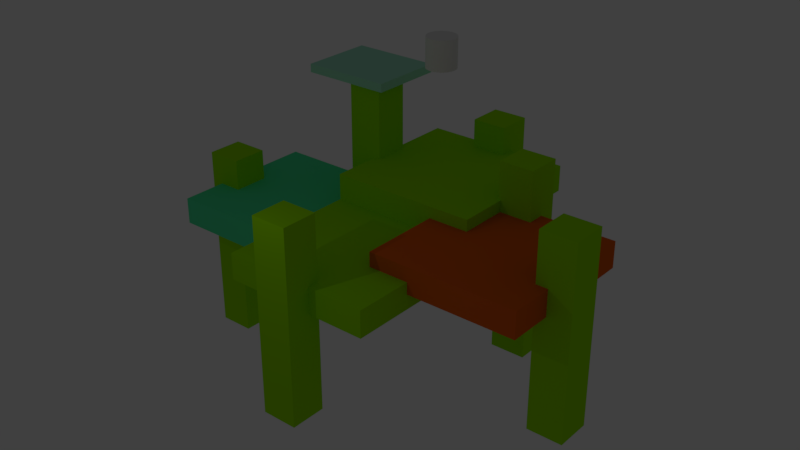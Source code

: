 # Source: test1.blend  (saved by Blender 2.78.0; exported with 4.5.12 LTS)
import bpy
from mathutils import Matrix  # noqa: F401  (used for matrix-valued properties, if any)

bpy.ops.wm.read_factory_settings(use_empty=True)
scene = bpy.context.scene
scene.name = 'Scene'

# ---- collections
col_collection_1 = bpy.data.collections.new('Collection 1'); scene.collection.children.link(col_collection_1)

# ---- materials (node trees are filled in below, after node groups)
mat_material = bpy.data.materials.new('Material')
mat_material.alpha_threshold = 0.0
mat_material.use_transparent_shadow = False
mat_material.diffuse_color = (0.3371, 0.8, 0.0, 1.0)
mat_material.specular_color = (1.0, 0.4114, 0.03952)
mat_material.roughness = 0.5
mat_material.line_color = (0.0, 0.0, 0.0, 1.0)
mat_material_001 = bpy.data.materials.new('Material.001')
mat_material_001.alpha_threshold = 0.0
mat_material_001.use_transparent_shadow = False
mat_material_001.diffuse_color = (0.3371, 0.8, 0.0, 1.0)
mat_material_001.specular_color = (1.0, 0.4114, 0.03952)
mat_material_001.roughness = 0.5
mat_material_001.line_color = (0.0, 0.0, 0.0, 1.0)
mat_material_002 = bpy.data.materials.new('Material.002')
mat_material_002.alpha_threshold = 0.0
mat_material_002.use_transparent_shadow = False
mat_material_002.diffuse_color = (0.8, 0.1276, 0.008627, 1.0)
mat_material_002.specular_color = (1.0, 0.4114, 0.03952)
mat_material_002.roughness = 0.5
mat_material_002.line_color = (0.0, 0.0, 0.0, 1.0)
mat_material_003 = bpy.data.materials.new('Material.003')
mat_material_003.alpha_threshold = 0.0
mat_material_003.use_transparent_shadow = False
mat_material_003.diffuse_color = (0.08495, 0.8, 0.3707, 1.0)
mat_material_003.specular_color = (0.01669, 0.08407, 1.0)
mat_material_003.roughness = 0.5
mat_material_003.line_color = (0.0, 0.0, 0.0, 1.0)
mat_material_004 = bpy.data.materials.new('Material.004')
mat_material_004.alpha_threshold = 0.0
mat_material_004.use_transparent_shadow = False
mat_material_004.diffuse_color = (0.3371, 0.8, 0.0, 1.0)
mat_material_004.specular_color = (1.0, 0.4114, 0.03952)
mat_material_004.roughness = 0.5
mat_material_004.line_color = (0.0, 0.0, 0.0, 1.0)
mat_material_005 = bpy.data.materials.new('Material.005')
mat_material_005.alpha_threshold = 0.0
mat_material_005.use_transparent_shadow = False
mat_material_005.diffuse_color = (0.3371, 0.8, 0.0, 1.0)
mat_material_005.specular_color = (1.0, 0.4114, 0.03952)
mat_material_005.roughness = 0.5
mat_material_005.line_color = (0.0, 0.0, 0.0, 1.0)
mat_material_006 = bpy.data.materials.new('Material.006')
mat_material_006.alpha_threshold = 0.0
mat_material_006.use_transparent_shadow = False
mat_material_006.diffuse_color = (0.3371, 0.8, 0.0, 1.0)
mat_material_006.specular_color = (1.0, 0.4114, 0.03952)
mat_material_006.roughness = 0.5
mat_material_006.line_color = (0.0, 0.0, 0.0, 1.0)
mat_material_007 = bpy.data.materials.new('Material.007')
mat_material_007.alpha_threshold = 0.0
mat_material_007.use_transparent_shadow = False
mat_material_007.diffuse_color = (0.3371, 0.8, 0.0, 1.0)
mat_material_007.specular_color = (1.0, 0.4114, 0.03952)
mat_material_007.roughness = 0.5
mat_material_007.line_color = (0.0, 0.0, 0.0, 1.0)
mat_material_008 = bpy.data.materials.new('Material.008')
mat_material_008.alpha_threshold = 0.0
mat_material_008.use_transparent_shadow = False
mat_material_008.diffuse_color = (0.3371, 0.8, 0.0, 1.0)
mat_material_008.specular_color = (1.0, 0.4114, 0.03952)
mat_material_008.roughness = 0.5
mat_material_008.line_color = (0.0, 0.0, 0.0, 1.0)
mat_material_009 = bpy.data.materials.new('Material.009')
mat_material_009.alpha_threshold = 0.0
mat_material_009.use_transparent_shadow = False
mat_material_009.diffuse_color = (0.3371, 0.8, 0.0, 1.0)
mat_material_009.specular_color = (1.0, 0.4114, 0.03952)
mat_material_009.roughness = 0.5
mat_material_009.line_color = (0.0, 0.0, 0.0, 1.0)
mat_material_010 = bpy.data.materials.new('Material.010')
mat_material_010.alpha_threshold = 0.0
mat_material_010.use_transparent_shadow = False
mat_material_010.diffuse_color = (0.383, 0.8, 0.6021, 1.0)
mat_material_010.specular_color = (1.0, 0.4114, 0.03952)
mat_material_010.roughness = 0.5
mat_material_010.line_color = (0.0, 0.0, 0.0, 1.0)

# ---- material node trees

# ---- world
world_world = bpy.data.worlds.new('World'); scene.world = world_world
world_world.color = (0.05088, 0.05088, 0.05088)
world_world.use_sun_shadow = False
world_world.sun_shadow_jitter_overblur = 0.0
world_world.cycles.sampling_method = 'MANUAL'

# ---- lights
light_point = bpy.data.lights.new('Point', 'POINT')
light_point.color = (0.9774, 1.0, 0.7384)
light_point.transmission_factor = 0.0
light_point.energy = 2000.0
light_point.shadow_buffer_clip_start = 0.5
light_point.shadow_soft_size = 0.1
light_point.shadow_maximum_resolution = 0.006
light_point.use_absolute_resolution = True

# ---- meshes
me_cylinder = bpy.data.meshes.new('Cylinder')
me_cylinder.from_pydata([(0.0, 1.0, -1.0), (0.0, 1.0, 1.0), (0.1951, 0.9808, -1.0), (0.1951, 0.9808, 1.0), (0.3827, 0.9239, -1.0), (0.3827, 0.9239, 1.0), (0.5556, 0.8315, -1.0), (0.5556, 0.8315, 1.0), (0.7071, 0.7071, -1.0), (0.7071, 0.7071, 1.0), (0.8315, 0.5556, -1.0), (0.8315, 0.5556, 1.0), (0.9239, 0.3827, -1.0), (0.9239, 0.3827, 1.0), (0.9808, 0.1951, -1.0), (0.9808, 0.1951, 1.0), (1.0, 7.55e-08, -1.0), (1.0, 7.55e-08, 1.0), (0.9808, -0.1951, -1.0), (0.9808, -0.1951, 1.0), (0.9239, -0.3827, -1.0), (0.9239, -0.3827, 1.0), (0.8315, -0.5556, -1.0), (0.8315, -0.5556, 1.0), (0.7071, -0.7071, -1.0), (0.7071, -0.7071, 1.0), (0.5556, -0.8315, -1.0), (0.5556, -0.8315, 1.0), (0.3827, -0.9239, -1.0), (0.3827, -0.9239, 1.0), (0.1951, -0.9808, -1.0), (0.1951, -0.9808, 1.0), (-3.258e-07, -1.0, -1.0), (-3.258e-07, -1.0, 1.0), (-0.1951, -0.9808, -1.0), (-0.1951, -0.9808, 1.0), (-0.3827, -0.9239, -1.0), (-0.3827, -0.9239, 1.0), (-0.5556, -0.8315, -1.0), (-0.5556, -0.8315, 1.0), (-0.7071, -0.7071, -1.0), (-0.7071, -0.7071, 1.0), (-0.8315, -0.5556, -1.0), (-0.8315, -0.5556, 1.0), (-0.9239, -0.3827, -1.0), (-0.9239, -0.3827, 1.0), (-0.9808, -0.1951, -1.0), (-0.9808, -0.1951, 1.0), (-1.0, 9.656e-07, -1.0), (-1.0, 9.656e-07, 1.0), (-0.9808, 0.1951, -1.0), (-0.9808, 0.1951, 1.0), (-0.9239, 0.3827, -1.0), (-0.9239, 0.3827, 1.0), (-0.8315, 0.5556, -1.0), (-0.8315, 0.5556, 1.0), (-0.7071, 0.7071, -1.0), (-0.7071, 0.7071, 1.0), (-0.5556, 0.8315, -1.0), (-0.5556, 0.8315, 1.0), (-0.3827, 0.9239, -1.0), (-0.3827, 0.9239, 1.0), (-0.1951, 0.9808, -1.0), (-0.1951, 0.9808, 1.0)], [], [(0, 1, 3, 2), (2, 3, 5, 4), (4, 5, 7, 6), (6, 7, 9, 8), (8, 9, 11, 10), (10, 11, 13, 12), (12, 13, 15, 14), (14, 15, 17, 16), (16, 17, 19, 18), (18, 19, 21, 20), (20, 21, 23, 22), (22, 23, 25, 24), (24, 25, 27, 26), (26, 27, 29, 28), (28, 29, 31, 30), (30, 31, 33, 32), (32, 33, 35, 34), (34, 35, 37, 36), (36, 37, 39, 38), (38, 39, 41, 40), (40, 41, 43, 42), (42, 43, 45, 44), (44, 45, 47, 46), (46, 47, 49, 48), (48, 49, 51, 50), (50, 51, 53, 52), (52, 53, 55, 54), (54, 55, 57, 56), (56, 57, 59, 58), (58, 59, 61, 60), (3, 1, 63, 61, 59, 57, 55, 53, 51, 49, 47, 45, 43, 41, 39, 37, 35, 33, 31, 29, 27, 25, 23, 21, 19, 17, 15, 13, 11, 9, 7, 5), (60, 61, 63, 62), (62, 63, 1, 0), (0, 2, 4, 6, 8, 10, 12, 14, 16, 18, 20, 22, 24, 26, 28, 30, 32, 34, 36, 38, 40, 42, 44, 46, 48, 50, 52, 54, 56, 58, 60, 62)])
me_cylinder.use_remesh_preserve_volume = False
me_cylinder.use_remesh_preserve_attributes = False
me_cylinder.use_mirror_vertex_groups = False
me_cylinder.update()
me_cube = bpy.data.meshes.new('Cube')
me_cube.from_pydata([(1.0, 1.0, -1.0), (1.0, -1.0, -1.0), (-1.0, -1.0, -1.0), (-1.0, 1.0, -1.0), (1.0, 1.0, 1.0), (1.0, -1.0, 1.0), (-1.0, -1.0, 1.0), (-1.0, 1.0, 1.0)], [], [(0, 1, 2, 3), (4, 7, 6, 5), (0, 4, 5, 1), (1, 5, 6, 2), (2, 6, 7, 3), (4, 0, 3, 7)])
me_cube.materials.append(mat_material)
me_cube.use_remesh_preserve_volume = False
me_cube.use_remesh_preserve_attributes = False
me_cube.use_mirror_vertex_groups = False
me_cube.update()
me_cube_001 = bpy.data.meshes.new('Cube.001')
me_cube_001.from_pydata([(1.0, 1.0, -1.0), (1.0, -1.0, -1.0), (-1.0, -1.0, -1.0), (-1.0, 1.0, -1.0), (1.0, 1.0, 1.0), (1.0, -1.0, 1.0), (-1.0, -1.0, 1.0), (-1.0, 1.0, 1.0)], [], [(0, 1, 2, 3), (4, 7, 6, 5), (0, 4, 5, 1), (1, 5, 6, 2), (2, 6, 7, 3), (4, 0, 3, 7)])
me_cube_001.materials.append(mat_material_001)
me_cube_001.use_remesh_preserve_volume = False
me_cube_001.use_remesh_preserve_attributes = False
me_cube_001.use_mirror_vertex_groups = False
me_cube_001.update()
me_cube_002 = bpy.data.meshes.new('Cube.002')
me_cube_002.from_pydata([(1.0, 1.0, -1.0), (1.0, -1.0, -1.0), (-1.0, -1.0, -1.0), (-1.0, 1.0, -1.0), (1.0, 1.0, 1.0), (1.0, -1.0, 1.0), (-1.0, -1.0, 1.0), (-1.0, 1.0, 1.0)], [], [(0, 1, 2, 3), (4, 7, 6, 5), (0, 4, 5, 1), (1, 5, 6, 2), (2, 6, 7, 3), (4, 0, 3, 7)])
me_cube_002.materials.append(mat_material_002)
me_cube_002.use_remesh_preserve_volume = False
me_cube_002.use_remesh_preserve_attributes = False
me_cube_002.use_mirror_vertex_groups = False
me_cube_002.update()
me_cube_003 = bpy.data.meshes.new('Cube.003')
me_cube_003.from_pydata([(1.0, 1.0, -1.0), (1.0, -1.0, -1.0), (-1.0, -1.0, -1.0), (-1.0, 1.0, -1.0), (1.0, 1.0, 1.0), (1.0, -1.0, 1.0), (-1.0, -1.0, 1.0), (-1.0, 1.0, 1.0)], [], [(0, 1, 2, 3), (4, 7, 6, 5), (0, 4, 5, 1), (1, 5, 6, 2), (2, 6, 7, 3), (4, 0, 3, 7)])
me_cube_003.materials.append(mat_material_003)
me_cube_003.use_remesh_preserve_volume = False
me_cube_003.use_remesh_preserve_attributes = False
me_cube_003.use_mirror_vertex_groups = False
me_cube_003.update()
me_cube_004 = bpy.data.meshes.new('Cube.004')
me_cube_004.from_pydata([(1.0, 1.0, -1.0), (1.0, -1.0, -1.0), (-1.0, -1.0, -1.0), (-1.0, 1.0, -1.0), (1.0, 1.0, 1.0), (1.0, -1.0, 1.0), (-1.0, -1.0, 1.0), (-1.0, 1.0, 1.0)], [], [(0, 1, 2, 3), (4, 7, 6, 5), (0, 4, 5, 1), (1, 5, 6, 2), (2, 6, 7, 3), (4, 0, 3, 7)])
me_cube_004.materials.append(mat_material_004)
me_cube_004.use_remesh_preserve_volume = False
me_cube_004.use_remesh_preserve_attributes = False
me_cube_004.use_mirror_vertex_groups = False
me_cube_004.update()
me_cube_005 = bpy.data.meshes.new('Cube.005')
me_cube_005.from_pydata([(1.0, 1.0, -1.0), (1.0, -1.0, -1.0), (-1.0, -1.0, -1.0), (-1.0, 1.0, -1.0), (1.0, 1.0, 1.0), (1.0, -1.0, 1.0), (-1.0, -1.0, 1.0), (-1.0, 1.0, 1.0)], [], [(0, 1, 2, 3), (4, 7, 6, 5), (0, 4, 5, 1), (1, 5, 6, 2), (2, 6, 7, 3), (4, 0, 3, 7)])
me_cube_005.materials.append(mat_material_005)
me_cube_005.use_remesh_preserve_volume = False
me_cube_005.use_remesh_preserve_attributes = False
me_cube_005.use_mirror_vertex_groups = False
me_cube_005.update()
me_cube_006 = bpy.data.meshes.new('Cube.006')
me_cube_006.from_pydata([(1.0, 1.0, -1.0), (1.0, -1.0, -1.0), (-1.0, -1.0, -1.0), (-1.0, 1.0, -1.0), (1.0, 1.0, 1.0), (1.0, -1.0, 1.0), (-1.0, -1.0, 1.0), (-1.0, 1.0, 1.0)], [], [(0, 1, 2, 3), (4, 7, 6, 5), (0, 4, 5, 1), (1, 5, 6, 2), (2, 6, 7, 3), (4, 0, 3, 7)])
me_cube_006.materials.append(mat_material_006)
me_cube_006.use_remesh_preserve_volume = False
me_cube_006.use_remesh_preserve_attributes = False
me_cube_006.use_mirror_vertex_groups = False
me_cube_006.update()
me_cube_007 = bpy.data.meshes.new('Cube.007')
me_cube_007.from_pydata([(1.0, 1.0, -1.0), (1.0, -1.0, -1.0), (-1.0, -1.0, -1.0), (-1.0, 1.0, -1.0), (1.0, 1.0, 1.0), (1.0, -1.0, 1.0), (-1.0, -1.0, 1.0), (-1.0, 1.0, 1.0)], [], [(0, 1, 2, 3), (4, 7, 6, 5), (0, 4, 5, 1), (1, 5, 6, 2), (2, 6, 7, 3), (4, 0, 3, 7)])
me_cube_007.materials.append(mat_material_007)
me_cube_007.use_remesh_preserve_volume = False
me_cube_007.use_remesh_preserve_attributes = False
me_cube_007.use_mirror_vertex_groups = False
me_cube_007.update()
me_cube_008 = bpy.data.meshes.new('Cube.008')
me_cube_008.from_pydata([(1.0, 1.0, -1.0), (1.0, -1.0, -1.0), (-1.0, -1.0, -1.0), (-1.0, 1.0, -1.0), (1.0, 1.0, 1.0), (1.0, -1.0, 1.0), (-1.0, -1.0, 1.0), (-1.0, 1.0, 1.0)], [], [(0, 1, 2, 3), (4, 7, 6, 5), (0, 4, 5, 1), (1, 5, 6, 2), (2, 6, 7, 3), (4, 0, 3, 7)])
me_cube_008.materials.append(mat_material_008)
me_cube_008.use_remesh_preserve_volume = False
me_cube_008.use_remesh_preserve_attributes = False
me_cube_008.use_mirror_vertex_groups = False
me_cube_008.update()
me_cube_009 = bpy.data.meshes.new('Cube.009')
me_cube_009.from_pydata([(1.0, 1.0, -1.0), (1.0, -1.0, -1.0), (-1.0, -1.0, -1.0), (-1.0, 1.0, -1.0), (1.0, 1.0, 1.0), (1.0, -1.0, 1.0), (-1.0, -1.0, 1.0), (-1.0, 1.0, 1.0)], [], [(0, 1, 2, 3), (4, 7, 6, 5), (0, 4, 5, 1), (1, 5, 6, 2), (2, 6, 7, 3), (4, 0, 3, 7)])
me_cube_009.materials.append(mat_material_009)
me_cube_009.use_remesh_preserve_volume = False
me_cube_009.use_remesh_preserve_attributes = False
me_cube_009.use_mirror_vertex_groups = False
me_cube_009.update()
me_cube_010 = bpy.data.meshes.new('Cube.010')
me_cube_010.from_pydata([(1.0, 1.0, -1.0), (1.0, -1.0, -1.0), (-1.0, -1.0, -1.0), (-1.0, 1.0, -1.0), (1.0, 1.0, 1.0), (1.0, -1.0, 1.0), (-1.0, -1.0, 1.0), (-1.0, 1.0, 1.0)], [], [(0, 1, 2, 3), (4, 7, 6, 5), (0, 4, 5, 1), (1, 5, 6, 2), (2, 6, 7, 3), (4, 0, 3, 7)])
me_cube_010.materials.append(mat_material_010)
me_cube_010.use_remesh_preserve_volume = False
me_cube_010.use_remesh_preserve_attributes = False
me_cube_010.use_mirror_vertex_groups = False
me_cube_010.update()

# ---- objects
ob_point = bpy.data.objects.new('Point', light_point)
ob_cylinder = bpy.data.objects.new('Cylinder', me_cylinder)
ob_cube = bpy.data.objects.new('Cube', me_cube)
ob_cube_001 = bpy.data.objects.new('Cube.001', me_cube_001)
ob_cube_002 = bpy.data.objects.new('Cube.002', me_cube_002)
ob_cube_003 = bpy.data.objects.new('Cube.003', me_cube_003)
ob_cube_004 = bpy.data.objects.new('Cube.004', me_cube_004)
ob_cube_005 = bpy.data.objects.new('Cube.005', me_cube_005)
ob_cube_006 = bpy.data.objects.new('Cube.006', me_cube_006)
ob_cube_007 = bpy.data.objects.new('Cube.007', me_cube_007)
ob_cube_008 = bpy.data.objects.new('Cube.008', me_cube_008)
ob_cube_009 = bpy.data.objects.new('Cube.009', me_cube_009)
ob_cube_010 = bpy.data.objects.new('Cube.010', me_cube_010)

# ---- transforms, parenting, visibility, modifiers, constraints
ob_point.location = (-0.947, -65.96, 18.26)
ob_point.lineart.crease_threshold = 0.0
ob_cylinder.location = (0.5804, 17.52, 21.07)
ob_cylinder.scale = (3.852, 3.852, 3.852)
ob_cylinder.lineart.crease_threshold = 0.0
ob_cube.location = (2.276, -16.57, -20.0)
ob_cube.scale = (19.52, 19.52, 3.438)
ob_cube.lock_rotations_4d = False
ob_cube.empty_display_type = 'ARROWS'
ob_cube.lineart.crease_threshold = 0.0
ob_cube_001.location = (2.276, 19.98, -13.18)
ob_cube_001.scale = (19.52, 19.52, 3.438)
ob_cube_001.lock_rotations_4d = False
ob_cube_001.empty_display_type = 'ARROWS'
ob_cube_001.lineart.crease_threshold = 0.0
ob_cube_002.location = (30.59, -1.345, -16.19)
ob_cube_002.scale = (19.52, 19.52, 3.438)
ob_cube_002.lock_rotations_4d = False
ob_cube_002.empty_display_type = 'ARROWS'
ob_cube_002.lineart.crease_threshold = 0.0
ob_cube_003.location = (-30.93, -1.345, -22.2)
ob_cube_003.scale = (19.52, 19.52, 3.438)
ob_cube_003.lock_rotations_4d = False
ob_cube_003.empty_display_type = 'ARROWS'
ob_cube_003.lineart.crease_threshold = 0.0
ob_cube_004.location = (2.276, -37.77, -24.94)
ob_cube_004.scale = (4.636, 4.636, 25.15)
ob_cube_004.lock_rotations_4d = False
ob_cube_004.empty_display_type = 'ARROWS'
ob_cube_004.lineart.crease_threshold = 0.0
ob_cube_005.location = (2.276, 40.41, -27.47)
ob_cube_005.scale = (4.636, 4.636, 25.15)
ob_cube_005.lock_rotations_4d = False
ob_cube_005.empty_display_type = 'ARROWS'
ob_cube_005.lineart.crease_threshold = 0.0
ob_cube_006.location = (-48.96, -4.416, -35.9)
ob_cube_006.scale = (4.636, 4.636, 25.15)
ob_cube_006.lock_rotations_4d = False
ob_cube_006.empty_display_type = 'ARROWS'
ob_cube_006.lineart.crease_threshold = 0.0
ob_cube_007.location = (51.67, -4.708, -24.94)
ob_cube_007.scale = (4.636, 4.636, 25.15)
ob_cube_007.lock_rotations_4d = False
ob_cube_007.empty_display_type = 'ARROWS'
ob_cube_007.lineart.crease_threshold = 0.0
ob_cube_008.location = (25.71, 18.23, -24.94)
ob_cube_008.scale = (4.636, 4.636, 25.15)
ob_cube_008.lock_rotations_4d = False
ob_cube_008.empty_display_type = 'ARROWS'
ob_cube_008.lineart.crease_threshold = 0.0
ob_cube_009.location = (-20.27, 18.23, -15.05)
ob_cube_009.scale = (4.636, 4.636, 25.15)
ob_cube_009.lock_rotations_4d = False
ob_cube_009.empty_display_type = 'ARROWS'
ob_cube_009.lineart.crease_threshold = 0.0
ob_cube_010.location = (-25.24, 21.69, 10.23)
ob_cube_010.scale = (11.84, 9.818, 1.109)
ob_cube_010.lock_rotations_4d = False
ob_cube_010.empty_display_type = 'ARROWS'
ob_cube_010.lineart.crease_threshold = 0.0

# ---- collection membership
col_collection_1.objects.link(ob_point)
col_collection_1.objects.link(ob_cylinder)
col_collection_1.objects.link(ob_cube)
col_collection_1.objects.link(ob_cube_001)
col_collection_1.objects.link(ob_cube_002)
col_collection_1.objects.link(ob_cube_003)
col_collection_1.objects.link(ob_cube_004)
col_collection_1.objects.link(ob_cube_005)
col_collection_1.objects.link(ob_cube_006)
col_collection_1.objects.link(ob_cube_007)
col_collection_1.objects.link(ob_cube_008)
col_collection_1.objects.link(ob_cube_009)
col_collection_1.objects.link(ob_cube_010)

# ---- scene / render settings (as saved in the file)
scene.frame_start = 1; scene.frame_end = 250; scene.frame_set(1)
scene.render.engine = 'BLENDER_EEVEE_NEXT'
scene.render.resolution_percentage = 50
scene.render.dither_intensity = 0.0
scene.cycles.use_denoising = False
scene.cycles.samples = 128
scene.cycles.sampling_pattern = 'TABULATED_SOBOL'
scene.cycles.light_sampling_threshold = 0.0
scene.cycles.use_adaptive_sampling = False
scene.cycles.use_light_tree = False
scene.cycles.blur_glossy = 0.0
scene.cycles.sample_clamp_indirect = 0.0
scene.view_settings.view_transform = 'Standard'
bpy.context.view_layer.update()

# ---- added for rendering (the .blend has no active camera): camera
cam_auto = bpy.data.cameras.new('AutoCamera')
cam_auto.lens = 50.0
cam_auto.sensor_width = 36.0
cam_auto.clip_end = 2673.87
ob_auto_camera = bpy.data.objects.new('AutoCamera', cam_auto)
scene.collection.objects.link(ob_auto_camera)
ob_auto_camera.location = (153.713, -181.51, 103.822)
ob_auto_camera.rotation_euler = (1.09748, -7.21219e-08, 0.694738)
scene.camera = ob_auto_camera
bpy.context.view_layer.update()
